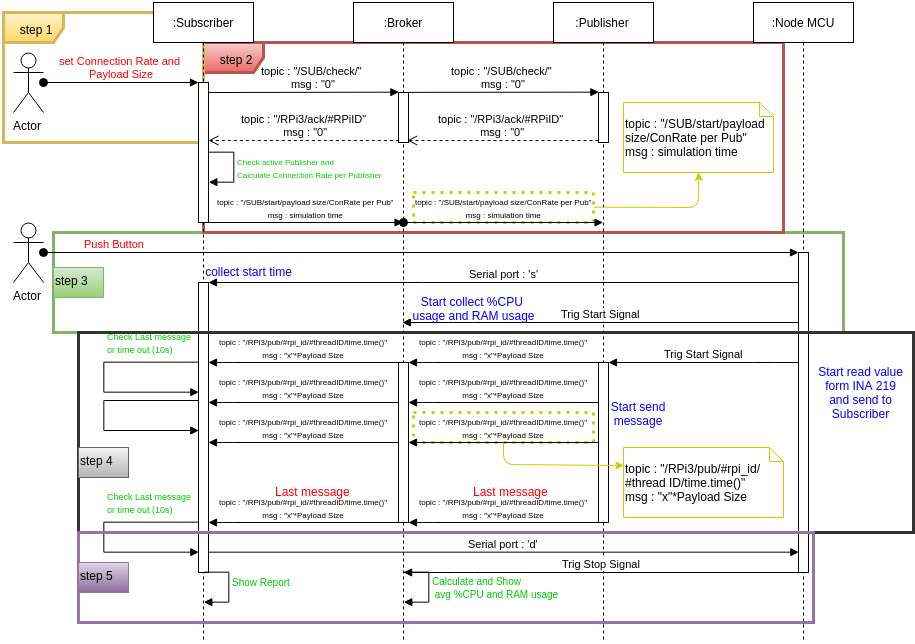

The diagram above was exported from draw.io. Its source (the exported page's mxGraphModel, read from the mxfile embedded in the PNG):
<mxGraphModel dx="2293" dy="982" grid="1" gridSize="10" guides="1" tooltips="1" connect="1" arrows="1" fold="1" page="1" pageScale="1" pageWidth="826" pageHeight="1169" background="#ffffff" math="0" shadow="0">
  <root>
    <mxCell id="0" />
    <mxCell id="1" parent="0" />
    <mxCell id="83" value="" style="whiteSpace=wrap;html=1;strokeWidth=3;plain-green;fillColor=none;" vertex="1" parent="1">
      <mxGeometry x="-50" y="270" width="790" height="100" as="geometry" />
    </mxCell>
    <mxCell id="86" value="step 3" style="text;html=1;plain-green" vertex="1" parent="1">
      <mxGeometry x="-50" y="305" width="50" height="30" as="geometry" />
    </mxCell>
    <mxCell id="81" value="step 2" style="shape=umlFrame;whiteSpace=wrap;html=1;strokeWidth=3;plain-red" vertex="1" parent="1">
      <mxGeometry x="100" y="80" width="580" height="190" as="geometry" />
    </mxCell>
    <mxCell id="80" value="step 1" style="shape=umlFrame;whiteSpace=wrap;html=1;strokeWidth=3;plain-yellow" vertex="1" parent="1">
      <mxGeometry x="-100" y="50" width="200" height="130" as="geometry" />
    </mxCell>
    <mxCell id="77" value="" style="whiteSpace=wrap;html=1;dashed=1;dashPattern=1 2;strokeColor=#CCCC00;strokeWidth=3;" vertex="1" parent="1">
      <mxGeometry x="310" y="450" width="180" height="30" as="geometry" />
    </mxCell>
    <mxCell id="75" value="" style="whiteSpace=wrap;html=1;dashed=1;dashPattern=1 2;strokeColor=#CCCC00;strokeWidth=3;" vertex="1" parent="1">
      <mxGeometry x="310" y="230" width="180" height="30" as="geometry" />
    </mxCell>
    <mxCell id="2" value=":Subscriber" style="shape=umlLifeline;perimeter=lifelinePerimeter;whiteSpace=wrap;html=1;container=1;collapsible=0;recursiveResize=0;outlineConnect=0;" vertex="1" parent="1">
      <mxGeometry x="50" y="40" width="100" height="640" as="geometry" />
    </mxCell>
    <mxCell id="30" value="" style="html=1;points=[];perimeter=orthogonalPerimeter;" vertex="1" parent="2">
      <mxGeometry x="45" y="280" width="10" height="290" as="geometry" />
    </mxCell>
    <mxCell id="54" value="&lt;font style=&quot;font-size: 9px&quot;&gt;&lt;font color=&quot;#00cc00&quot;&gt;&lt;span style=&quot;line-height: 9.6px&quot;&gt;Check Last message&lt;/span&gt;&lt;/font&gt;&lt;span style=&quot;line-height: 9.6px ; color: rgb(0 , 204 , 0)&quot;&gt;&amp;nbsp;&lt;/span&gt;&lt;/font&gt;&lt;div&gt;&lt;font style=&quot;font-size: 9px&quot;&gt;&lt;span style=&quot;line-height: 9.6px ; color: rgb(0 , 204 , 0)&quot;&gt;or time out (10s)&lt;/span&gt;&lt;/font&gt;&lt;/div&gt;" style="edgeStyle=orthogonalEdgeStyle;html=1;align=left;spacingLeft=2;endArrow=block;rounded=0;" edge="1" parent="2" source="30">
      <mxGeometry as="geometry">
        <mxPoint x="40" y="360" as="sourcePoint" />
        <Array as="points">
          <mxPoint x="-50" y="360" />
          <mxPoint x="-50" y="390" />
        </Array>
        <mxPoint x="45" y="390" as="targetPoint" />
        <mxPoint x="-95" y="-35" as="offset" />
      </mxGeometry>
    </mxCell>
    <mxCell id="3" value=":Broker" style="shape=umlLifeline;perimeter=lifelinePerimeter;whiteSpace=wrap;html=1;container=1;collapsible=0;recursiveResize=0;outlineConnect=0;" vertex="1" parent="1">
      <mxGeometry x="250" y="40" width="100" height="640" as="geometry" />
    </mxCell>
    <mxCell id="6" value="" style="html=1;points=[];perimeter=orthogonalPerimeter;" vertex="1" parent="3">
      <mxGeometry x="45" y="90" width="10" height="50" as="geometry" />
    </mxCell>
    <mxCell id="27" value="&lt;font style=&quot;font-size: 8px&quot;&gt;topic : &quot;/SUB/start/payload size/ConRate per Pub&quot;&lt;/font&gt;&lt;div&gt;&lt;font style=&quot;font-size: 8px&quot;&gt;msg : simulation time&lt;/font&gt;&lt;/div&gt;" style="html=1;verticalAlign=bottom;startArrow=oval;startFill=1;endArrow=block;startSize=8;" edge="1" parent="3" target="4">
      <mxGeometry width="60" relative="1" as="geometry">
        <mxPoint x="50" y="220" as="sourcePoint" />
        <mxPoint x="110" y="220" as="targetPoint" />
      </mxGeometry>
    </mxCell>
    <mxCell id="65" value="&lt;font style=&quot;font-size: 10px&quot; color=&quot;#00cc00&quot;&gt;Calculate and Show&lt;/font&gt;&lt;div&gt;&lt;font style=&quot;font-size: 10px&quot; color=&quot;#00cc00&quot;&gt;&amp;nbsp;avg %CPU and RAM usage&lt;/font&gt;&lt;/div&gt;" style="edgeStyle=orthogonalEdgeStyle;html=1;align=left;spacingLeft=2;endArrow=block;rounded=0;" edge="1" parent="3">
      <mxGeometry relative="1" as="geometry">
        <mxPoint x="50" y="570" as="sourcePoint" />
        <Array as="points">
          <mxPoint x="75" y="570" />
          <mxPoint x="75" y="600" />
          <mxPoint x="60" y="600" />
        </Array>
        <mxPoint x="50" y="600" as="targetPoint" />
      </mxGeometry>
    </mxCell>
    <mxCell id="4" value=":Publisher" style="shape=umlLifeline;perimeter=lifelinePerimeter;whiteSpace=wrap;html=1;container=1;collapsible=0;recursiveResize=0;outlineConnect=0;" vertex="1" parent="1">
      <mxGeometry x="450" y="40" width="100" height="640" as="geometry" />
    </mxCell>
    <mxCell id="37" value="" style="html=1;points=[];perimeter=orthogonalPerimeter;" vertex="1" parent="4">
      <mxGeometry x="45" y="360" width="10" height="160" as="geometry" />
    </mxCell>
    <mxCell id="5" value=":Node MCU" style="shape=umlLifeline;perimeter=lifelinePerimeter;whiteSpace=wrap;html=1;container=1;collapsible=0;recursiveResize=0;outlineConnect=0;" vertex="1" parent="1">
      <mxGeometry x="650" y="40" width="100" height="640" as="geometry" />
    </mxCell>
    <mxCell id="7" value="topic : &quot;/SUB/check/&quot;&amp;nbsp;&lt;div&gt;msg : &quot;0&quot;&lt;/div&gt;" style="html=1;verticalAlign=bottom;endArrow=block;entryX=0;entryY=0;" edge="1" target="6" parent="1">
      <mxGeometry x="0.1053" relative="1" as="geometry">
        <mxPoint x="105" y="130" as="sourcePoint" />
        <mxPoint as="offset" />
      </mxGeometry>
    </mxCell>
    <mxCell id="8" value="&lt;span&gt;topic : &quot;/RPi3/ack/#RPiID&quot;&amp;nbsp;&lt;/span&gt;&lt;div&gt;msg : &quot;0&quot;&lt;/div&gt;" style="html=1;verticalAlign=bottom;endArrow=open;dashed=1;endSize=8;exitX=0;exitY=0.95;" edge="1" source="6" parent="1" target="15">
      <mxGeometry x="-0.0126" relative="1" as="geometry">
        <mxPoint x="300" y="176" as="targetPoint" />
        <mxPoint as="offset" />
      </mxGeometry>
    </mxCell>
    <mxCell id="13" value="topic : &quot;/SUB/check/&quot;&amp;nbsp;&lt;div&gt;msg : &quot;0&quot;&lt;/div&gt;" style="html=1;verticalAlign=bottom;endArrow=block;entryX=0.005;entryY=0;entryPerimeter=0;" edge="1" parent="1" target="14">
      <mxGeometry x="304.92857142857133" y="129.85714285714283" as="geometry">
        <mxPoint x="304.92857142857133" y="129.85714285714283" as="sourcePoint" />
        <mxPoint x="500" y="129.85714285714283" as="targetPoint" />
        <mxPoint as="offset" />
      </mxGeometry>
    </mxCell>
    <mxCell id="14" value="" style="html=1;points=[];perimeter=orthogonalPerimeter;" vertex="1" parent="1">
      <mxGeometry x="495" y="130" width="10" height="50" as="geometry" />
    </mxCell>
    <mxCell id="15" value="" style="html=1;points=[];perimeter=orthogonalPerimeter;" vertex="1" parent="1">
      <mxGeometry x="95" y="120" width="10" height="140" as="geometry" />
    </mxCell>
    <mxCell id="16" value="&lt;span&gt;topic : &quot;/RPi3/ack/#RPiID&quot;&amp;nbsp;&lt;/span&gt;&lt;div&gt;msg : &quot;0&quot;&lt;/div&gt;" style="html=1;verticalAlign=bottom;endArrow=open;dashed=1;endSize=8;entryX=0.94;entryY=0.976;entryPerimeter=0;" edge="1" parent="1" source="14" target="6">
      <mxGeometry x="300" y="180.28571428571433" as="geometry">
        <mxPoint x="310" y="180" as="targetPoint" />
        <mxPoint x="490" y="180" as="sourcePoint" />
        <mxPoint as="offset" />
      </mxGeometry>
    </mxCell>
    <mxCell id="18" value="&lt;font style=&quot;font-size: 8px&quot; color=&quot;#00cc00&quot;&gt;Check active Publisher and&lt;br&gt;&lt;/font&gt;&lt;div&gt;&lt;font style=&quot;font-size: 8px&quot; color=&quot;#00cc00&quot;&gt;Calculate Connection Rate per Publisher&lt;/font&gt;&lt;/div&gt;" style="edgeStyle=orthogonalEdgeStyle;html=1;align=left;spacingLeft=2;endArrow=block;rounded=0;" edge="1" parent="1">
      <mxGeometry relative="1" as="geometry">
        <mxPoint x="105" y="190" as="sourcePoint" />
        <Array as="points">
          <mxPoint x="130" y="190" />
          <mxPoint x="130" y="220" />
          <mxPoint x="105" y="220" />
        </Array>
        <mxPoint x="105" y="220" as="targetPoint" />
        <mxPoint as="offset" />
      </mxGeometry>
    </mxCell>
    <mxCell id="19" value="&lt;font style=&quot;font-size: 8px&quot;&gt;topic : &quot;/SUB/start/payload size/ConRate per Pub&quot;&lt;/font&gt;&lt;div&gt;&lt;font style=&quot;font-size: 8px&quot;&gt;msg : simulation time&lt;/font&gt;&lt;/div&gt;" style="html=1;verticalAlign=bottom;endArrow=block;" edge="1" parent="1" target="3">
      <mxGeometry width="80" relative="1" as="geometry">
        <mxPoint x="105" y="260" as="sourcePoint" />
        <mxPoint x="295" y="260" as="targetPoint" />
      </mxGeometry>
    </mxCell>
    <mxCell id="21" value="&lt;font color=&quot;#ff0000&quot;&gt;set Connection Rate and&amp;nbsp;&lt;br&gt;Payload Size&lt;/font&gt;" style="html=1;verticalAlign=bottom;startArrow=oval;startFill=1;endArrow=block;startSize=8;" edge="1" parent="1" source="61" target="15">
      <mxGeometry width="60" relative="1" as="geometry">
        <mxPoint x="-60" y="120" as="sourcePoint" />
        <mxPoint y="120" as="targetPoint" />
      </mxGeometry>
    </mxCell>
    <mxCell id="24" value="&lt;font color=&quot;#ff0000&quot;&gt;Push Button&lt;/font&gt;" style="html=1;verticalAlign=bottom;startArrow=oval;startFill=1;endArrow=block;startSize=8;" edge="1" parent="1" source="62" target="26">
      <mxGeometry width="60" as="geometry">
        <mxPoint x="-60" y="290" as="sourcePoint" />
        <mxPoint x="690" y="290" as="targetPoint" />
        <mxPoint x="-307" as="offset" />
      </mxGeometry>
    </mxCell>
    <mxCell id="26" value="" style="html=1;points=[];perimeter=orthogonalPerimeter;" vertex="1" parent="1">
      <mxGeometry x="695" y="290" width="10" height="320" as="geometry" />
    </mxCell>
    <mxCell id="29" value="Serial port : 's'" style="html=1;verticalAlign=bottom;endArrow=block;" edge="1" parent="1" source="26" target="30">
      <mxGeometry width="80" relative="1" as="geometry">
        <mxPoint x="690" y="320" as="sourcePoint" />
        <mxPoint x="110" y="310" as="targetPoint" />
        <Array as="points">
          <mxPoint x="310" y="320" />
        </Array>
      </mxGeometry>
    </mxCell>
    <mxCell id="35" value="Trig Start Signal" style="html=1;verticalAlign=bottom;endArrow=block;" edge="1" parent="1" source="26" target="3">
      <mxGeometry x="120" y="330" width="80" as="geometry">
        <mxPoint x="680" y="330" as="sourcePoint" />
        <mxPoint x="120" y="330" as="targetPoint" />
        <Array as="points">
          <mxPoint x="360" y="360" />
        </Array>
      </mxGeometry>
    </mxCell>
    <mxCell id="36" value="&lt;span&gt;Trig Start Signal&lt;/span&gt;" style="html=1;verticalAlign=bottom;endArrow=block;" edge="1" parent="1" source="26" target="37">
      <mxGeometry x="121" y="350" width="80" as="geometry">
        <mxPoint x="696" y="350" as="sourcePoint" />
        <mxPoint x="510" y="350" as="targetPoint" />
        <Array as="points">
          <mxPoint x="660" y="400" />
        </Array>
      </mxGeometry>
    </mxCell>
    <mxCell id="38" value="" style="html=1;points=[];perimeter=orthogonalPerimeter;" vertex="1" parent="1">
      <mxGeometry x="295" y="400" width="10" height="160" as="geometry" />
    </mxCell>
    <mxCell id="39" value="&lt;font style=&quot;font-size: 8px&quot;&gt;topic : &quot;/RPi3/pub/#rpi_id/#threadID/time.time()&quot;&lt;/font&gt;&lt;div&gt;&lt;font style=&quot;font-size: 8px&quot;&gt;msg : &quot;x&quot;*Payload Size&lt;/font&gt;&lt;/div&gt;" style="html=1;verticalAlign=bottom;endArrow=block;" edge="1" parent="1" source="37" target="38">
      <mxGeometry width="80" as="geometry">
        <mxPoint x="480" y="390" as="sourcePoint" />
        <mxPoint x="320" y="400" as="targetPoint" />
        <Array as="points">
          <mxPoint x="320" y="400" />
        </Array>
        <mxPoint as="offset" />
      </mxGeometry>
    </mxCell>
    <mxCell id="40" value="&lt;font style=&quot;font-size: 8px&quot;&gt;topic : &quot;/RPi3/pub/#rpi_id/#threadID/time.time()&quot;&lt;/font&gt;&lt;div&gt;&lt;font style=&quot;font-size: 8px&quot;&gt;msg : &quot;x&quot;*Payload Size&lt;/font&gt;&lt;/div&gt;" style="html=1;verticalAlign=bottom;endArrow=block;" edge="1" parent="1">
      <mxGeometry width="80" as="geometry">
        <mxPoint x="295" y="400" as="sourcePoint" />
        <mxPoint x="105" y="400" as="targetPoint" />
        <Array as="points">
          <mxPoint x="120" y="400" />
        </Array>
        <mxPoint as="offset" />
      </mxGeometry>
    </mxCell>
    <mxCell id="41" value="&lt;font style=&quot;font-size: 8px&quot;&gt;topic : &quot;/RPi3/pub/#rpi_id/#threadID/time.time()&quot;&lt;/font&gt;&lt;div&gt;&lt;font style=&quot;font-size: 8px&quot;&gt;msg : &quot;x&quot;*Payload Size&lt;/font&gt;&lt;/div&gt;" style="html=1;verticalAlign=bottom;endArrow=block;" edge="1" parent="1">
      <mxGeometry width="80" as="geometry">
        <mxPoint x="495" y="440" as="sourcePoint" />
        <mxPoint x="305" y="440" as="targetPoint" />
        <Array as="points">
          <mxPoint x="320" y="440" />
        </Array>
        <mxPoint as="offset" />
      </mxGeometry>
    </mxCell>
    <mxCell id="42" value="&lt;font style=&quot;font-size: 8px&quot;&gt;topic : &quot;/RPi3/pub/#rpi_id/#threadID/time.time()&quot;&lt;/font&gt;&lt;div&gt;&lt;font style=&quot;font-size: 8px&quot;&gt;msg : &quot;x&quot;*Payload Size&lt;/font&gt;&lt;/div&gt;" style="html=1;verticalAlign=bottom;endArrow=block;" edge="1" parent="1">
      <mxGeometry width="80" as="geometry">
        <mxPoint x="295" y="440" as="sourcePoint" />
        <mxPoint x="105" y="440" as="targetPoint" />
        <Array as="points">
          <mxPoint x="120" y="440" />
        </Array>
        <mxPoint as="offset" />
      </mxGeometry>
    </mxCell>
    <mxCell id="43" value="&lt;font style=&quot;font-size: 8px&quot;&gt;topic : &quot;/RPi3/pub/#rpi_id/#threadID/time.time()&quot;&lt;/font&gt;&lt;div&gt;&lt;font style=&quot;font-size: 8px&quot;&gt;msg : &quot;x&quot;*Payload Size&lt;/font&gt;&lt;/div&gt;" style="html=1;verticalAlign=bottom;endArrow=block;" edge="1" parent="1">
      <mxGeometry width="80" as="geometry">
        <mxPoint x="495" y="480" as="sourcePoint" />
        <mxPoint x="305" y="480" as="targetPoint" />
        <Array as="points">
          <mxPoint x="320" y="480" />
        </Array>
        <mxPoint as="offset" />
      </mxGeometry>
    </mxCell>
    <mxCell id="44" value="&lt;font style=&quot;font-size: 8px&quot;&gt;topic : &quot;/RPi3/pub/#rpi_id/#threadID/time.time()&quot;&lt;/font&gt;&lt;div&gt;&lt;font style=&quot;font-size: 8px&quot;&gt;msg : &quot;x&quot;*Payload Size&lt;/font&gt;&lt;/div&gt;" style="html=1;verticalAlign=bottom;endArrow=block;" edge="1" parent="1">
      <mxGeometry width="80" as="geometry">
        <mxPoint x="295" y="480" as="sourcePoint" />
        <mxPoint x="105" y="480" as="targetPoint" />
        <Array as="points">
          <mxPoint x="120" y="480" />
        </Array>
        <mxPoint as="offset" />
      </mxGeometry>
    </mxCell>
    <mxCell id="45" value="&lt;font color=&quot;#0000ff&quot;&gt;Start collect %CPU&amp;nbsp;&lt;/font&gt;&lt;div&gt;&lt;font color=&quot;#0000ff&quot;&gt;usage and RAM usage&lt;/font&gt;&lt;/div&gt;" style="text;html=1;strokeColor=none;fillColor=none;align=center;verticalAlign=middle;whiteSpace=wrap;overflow=hidden;" vertex="1" parent="1">
      <mxGeometry x="300" y="328" width="140" height="35" as="geometry" />
    </mxCell>
    <mxCell id="48" value="&lt;font color=&quot;#0000ff&quot;&gt;Start send message&lt;/font&gt;" style="text;html=1;strokeColor=none;fillColor=none;align=center;verticalAlign=middle;whiteSpace=wrap;overflow=hidden;" vertex="1" parent="1">
      <mxGeometry x="500" y="433" width="70" height="35" as="geometry" />
    </mxCell>
    <mxCell id="49" value="&lt;font color=&quot;#0000ff&quot;&gt;collect start time&lt;/font&gt;" style="text;html=1;strokeColor=none;fillColor=none;align=center;verticalAlign=middle;whiteSpace=wrap;overflow=hidden;" vertex="1" parent="1">
      <mxGeometry x="95" y="298" width="100" height="22" as="geometry" />
    </mxCell>
    <mxCell id="51" value="&lt;font style=&quot;font-size: 8px&quot;&gt;topic : &quot;/RPi3/pub/#rpi_id/#threadID/time.time()&quot;&lt;/font&gt;&lt;div&gt;&lt;font style=&quot;font-size: 8px&quot;&gt;msg : &quot;x&quot;*Payload Size&lt;/font&gt;&lt;/div&gt;" style="html=1;verticalAlign=bottom;endArrow=block;" edge="1" parent="1">
      <mxGeometry width="80" as="geometry">
        <mxPoint x="495" y="560.0000000000001" as="sourcePoint" />
        <mxPoint x="305" y="560.0000000000001" as="targetPoint" />
        <Array as="points">
          <mxPoint x="320" y="560" />
        </Array>
        <mxPoint as="offset" />
      </mxGeometry>
    </mxCell>
    <mxCell id="52" value="&lt;font style=&quot;font-size: 8px&quot;&gt;topic : &quot;/RPi3/pub/#rpi_id/#threadID/time.time()&quot;&lt;/font&gt;&lt;div&gt;&lt;font style=&quot;font-size: 8px&quot;&gt;msg : &quot;x&quot;*Payload Size&lt;/font&gt;&lt;/div&gt;" style="html=1;verticalAlign=bottom;endArrow=block;" edge="1" parent="1">
      <mxGeometry width="80" as="geometry">
        <mxPoint x="295" y="560.0000000000001" as="sourcePoint" />
        <mxPoint x="105" y="560.0000000000001" as="targetPoint" />
        <Array as="points">
          <mxPoint x="120" y="560" />
        </Array>
        <mxPoint as="offset" />
      </mxGeometry>
    </mxCell>
    <mxCell id="53" value="&lt;font color=&quot;#0000ff&quot;&gt;Start read value form INA 219&lt;/font&gt;&lt;div&gt;&lt;font color=&quot;#0000ff&quot;&gt;and send to Subscriber&lt;/font&gt;&lt;/div&gt;" style="text;html=1;strokeColor=none;fillColor=none;align=center;verticalAlign=middle;whiteSpace=wrap;overflow=hidden;" vertex="1" parent="1">
      <mxGeometry x="705" y="400" width="105" height="60" as="geometry" />
    </mxCell>
    <mxCell id="56" value="" style="edgeStyle=orthogonalEdgeStyle;html=1;align=left;spacingLeft=2;endArrow=block;rounded=0;" edge="1" parent="1">
      <mxGeometry as="geometry">
        <mxPoint x="95" y="438" as="sourcePoint" />
        <Array as="points">
          <mxPoint y="438" />
          <mxPoint y="468" />
        </Array>
        <mxPoint x="95" y="468" as="targetPoint" />
        <mxPoint x="-105" y="-3" as="offset" />
      </mxGeometry>
    </mxCell>
    <mxCell id="59" value="&lt;font style=&quot;font-size: 9px&quot;&gt;&lt;font color=&quot;#00cc00&quot;&gt;&lt;span style=&quot;line-height: 9.6px&quot;&gt;Check Last message&lt;/span&gt;&lt;/font&gt;&lt;span style=&quot;line-height: 9.6px ; color: rgb(0 , 204 , 0)&quot;&gt;&amp;nbsp;&lt;/span&gt;&lt;/font&gt;&lt;div&gt;&lt;font style=&quot;font-size: 9px&quot;&gt;&lt;span style=&quot;line-height: 9.6px ; color: rgb(0 , 204 , 0)&quot;&gt;or time out (10s)&lt;/span&gt;&lt;/font&gt;&lt;/div&gt;" style="edgeStyle=orthogonalEdgeStyle;html=1;align=left;spacingLeft=2;endArrow=block;rounded=0;" edge="1" parent="1">
      <mxGeometry y="160" as="geometry">
        <mxPoint x="95" y="560" as="sourcePoint" />
        <Array as="points">
          <mxPoint y="560" />
          <mxPoint y="590" />
        </Array>
        <mxPoint x="95" y="590" as="targetPoint" />
        <mxPoint x="-95" y="-35" as="offset" />
      </mxGeometry>
    </mxCell>
    <mxCell id="60" value="Serial port : 'd'" style="html=1;verticalAlign=bottom;endArrow=block;entryX=0.1;entryY=0.938;entryPerimeter=0;" edge="1" parent="1" source="30" target="26">
      <mxGeometry x="30" y="720" width="80" as="geometry">
        <mxPoint x="110" y="590" as="sourcePoint" />
        <mxPoint x="650" y="590" as="targetPoint" />
        <Array as="points" />
      </mxGeometry>
    </mxCell>
    <mxCell id="61" value="Actor" style="shape=umlActor;verticalLabelPosition=bottom;labelBackgroundColor=#ffffff;verticalAlign=top;html=1;" vertex="1" parent="1">
      <mxGeometry x="-90" y="90" width="30" height="60" as="geometry" />
    </mxCell>
    <mxCell id="62" value="Actor" style="shape=umlActor;verticalLabelPosition=bottom;labelBackgroundColor=#ffffff;verticalAlign=top;html=1;" vertex="1" parent="1">
      <mxGeometry x="-90" y="260" width="30" height="60" as="geometry" />
    </mxCell>
    <mxCell id="63" value="Trig Stop Signal" style="html=1;verticalAlign=bottom;endArrow=block;" edge="1" parent="1">
      <mxGeometry x="121" y="580" width="80" as="geometry">
        <mxPoint x="696" y="610" as="sourcePoint" />
        <mxPoint x="300.07142857142844" y="610" as="targetPoint" />
        <Array as="points">
          <mxPoint x="361" y="610" />
        </Array>
      </mxGeometry>
    </mxCell>
    <mxCell id="66" value="&lt;font style=&quot;font-size: 10px&quot; color=&quot;#00cc00&quot;&gt;Show Report&lt;/font&gt;" style="edgeStyle=orthogonalEdgeStyle;html=1;align=left;spacingLeft=2;endArrow=block;rounded=0;" edge="1" parent="1">
      <mxGeometry as="geometry">
        <mxPoint x="100.10344827586209" y="609.8620689655173" as="sourcePoint" />
        <Array as="points">
          <mxPoint x="125" y="610" />
          <mxPoint x="125" y="640" />
        </Array>
        <mxPoint x="100.10344827586209" y="640.2068965517242" as="targetPoint" />
        <mxPoint x="25" y="-5" as="offset" />
      </mxGeometry>
    </mxCell>
    <mxCell id="68" value="&lt;font color=&quot;#ff0000&quot;&gt;Last message&lt;/font&gt;" style="text;html=1;resizable=0;points=[];autosize=1;align=left;verticalAlign=top;spacingTop=-4;" vertex="1" parent="1">
      <mxGeometry x="368" y="520" width="90" height="20" as="geometry" />
    </mxCell>
    <mxCell id="69" value="&lt;font color=&quot;#ff0000&quot;&gt;Last message&lt;/font&gt;" style="text;html=1;resizable=0;points=[];autosize=1;align=left;verticalAlign=top;spacingTop=-4;" vertex="1" parent="1">
      <mxGeometry x="170" y="520" width="90" height="20" as="geometry" />
    </mxCell>
    <mxCell id="71" value="&lt;div&gt;&lt;font&gt;&lt;br&gt;&lt;/font&gt;&lt;/div&gt;&lt;font&gt;topic : &quot;/SUB/start/payload size/ConRate per Pub&quot;&lt;/font&gt;&lt;div&gt;&lt;font&gt;msg : simulation time&lt;/font&gt;&lt;/div&gt;" style="shape=note;whiteSpace=wrap;html=1;size=14;verticalAlign=top;align=left;spacingTop=-6;strokeColor=#CCCC00;" vertex="1" parent="1">
      <mxGeometry x="520" y="140" width="150" height="70" as="geometry" />
    </mxCell>
    <mxCell id="72" value="" style="endArrow=classic;html=1;exitX=1;exitY=0.5;entryX=0.5;entryY=1;strokeColor=#CCCC00;" edge="1" parent="1" source="75" target="71">
      <mxGeometry width="50" height="50" relative="1" as="geometry">
        <mxPoint x="560" y="270" as="sourcePoint" />
        <mxPoint x="610" y="220" as="targetPoint" />
        <Array as="points">
          <mxPoint x="595" y="245" />
        </Array>
      </mxGeometry>
    </mxCell>
    <mxCell id="76" value="&lt;div&gt;&lt;font&gt;&lt;br&gt;&lt;/font&gt;&lt;/div&gt;&lt;font&gt;topic : &quot;/RPi3/pub/#rpi_id/ #thread ID/time.time()&quot;&lt;/font&gt;&lt;div&gt;&lt;font&gt;msg : &quot;x&quot;*Payload Size&lt;/font&gt;&lt;/div&gt;" style="shape=note;whiteSpace=wrap;html=1;size=14;verticalAlign=top;align=left;spacingTop=-6;strokeColor=#CCCC00;" vertex="1" parent="1">
      <mxGeometry x="520" y="485" width="160" height="70" as="geometry" />
    </mxCell>
    <mxCell id="79" value="" style="endArrow=classic;html=1;strokeColor=#CCCC00;entryX=0;entryY=0.25;" edge="1" parent="1" target="76">
      <mxGeometry x="499.75862068965534" y="219.8620689655172" width="50" height="50" as="geometry">
        <mxPoint x="400" y="480" as="sourcePoint" />
        <mxPoint x="619.7586206896553" y="219.8620689655172" as="targetPoint" />
        <Array as="points">
          <mxPoint x="400" y="502" />
        </Array>
      </mxGeometry>
    </mxCell>
    <mxCell id="87" value="" style="whiteSpace=wrap;html=1;strokeWidth=3;plain-gray;fillColor=none;strokeColor=#333333;" vertex="1" parent="1">
      <mxGeometry x="-25" y="370" width="835" height="200" as="geometry" />
    </mxCell>
    <mxCell id="91" value="" style="whiteSpace=wrap;html=1;strokeWidth=3;plain-purple;fillColor=none;" vertex="1" parent="1">
      <mxGeometry x="-25" y="570" width="735" height="90" as="geometry" />
    </mxCell>
    <mxCell id="92" value="step 4" style="text;html=1;plain-gray" vertex="1" parent="1">
      <mxGeometry x="-25" y="485" width="50" height="30" as="geometry" />
    </mxCell>
    <mxCell id="93" value="step 5" style="text;html=1;plain-purple" vertex="1" parent="1">
      <mxGeometry x="-25" y="600" width="50" height="30" as="geometry" />
    </mxCell>
  </root>
</mxGraphModel>